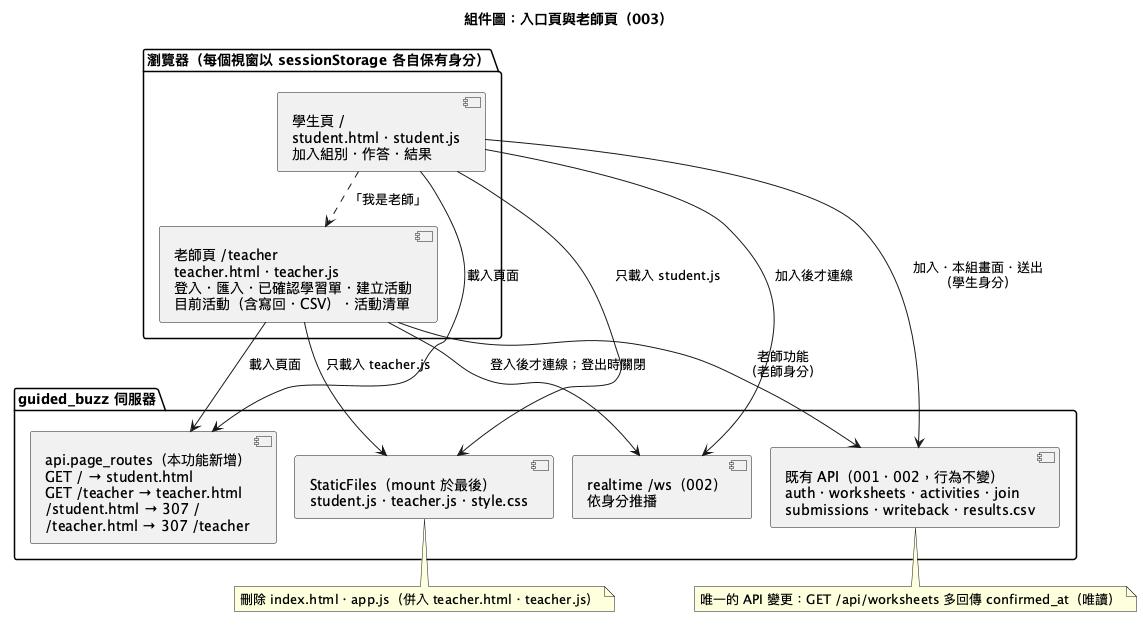

The diagram above was rendered by PlantUML. Its source (embedded in the PNG):
@startuml
!pragma layout smetana
title 組件圖：入口頁與老師頁（003）
package "瀏覽器（每個視窗以 sessionStorage 各自保有身分）" {
  component "學生頁 /\nstudent.html・student.js\n加入組別・作答・結果" as spage
  component "老師頁 /teacher\nteacher.html・teacher.js\n登入・匯入・已確認學習單・建立活動\n目前活動（含寫回・CSV）・活動清單" as tpage
}
package "guided_buzz 伺服器" {
  component "api.page_routes（本功能新增）\nGET / → student.html\nGET /teacher → teacher.html\n/student.html → 307 /\n/teacher.html → 307 /teacher" as routes
  component "既有 API（001・002，行為不變）\nauth・worksheets・activities・join\nsubmissions・writeback・results.csv" as api
  component "realtime /ws（002）\n依身分推播" as ws
  component "StaticFiles（mount 於最後）\nstudent.js・teacher.js・style.css" as static
}
spage ..> tpage : 「我是老師」
spage --> routes : 載入頁面
tpage --> routes : 載入頁面
spage --> static : 只載入 student.js
tpage --> static : 只載入 teacher.js
spage --> api : 加入・本組畫面・送出\n（學生身分）
tpage --> api : 老師功能\n（老師身分）
spage --> ws : 加入後才連線
tpage --> ws : 登入後才連線；登出時關閉
note bottom of api : 唯一的 API 變更：GET /api/worksheets 多回傳 confirmed_at（唯讀）
note bottom of static : 刪除 index.html・app.js（併入 teacher.html・teacher.js）
@enduml